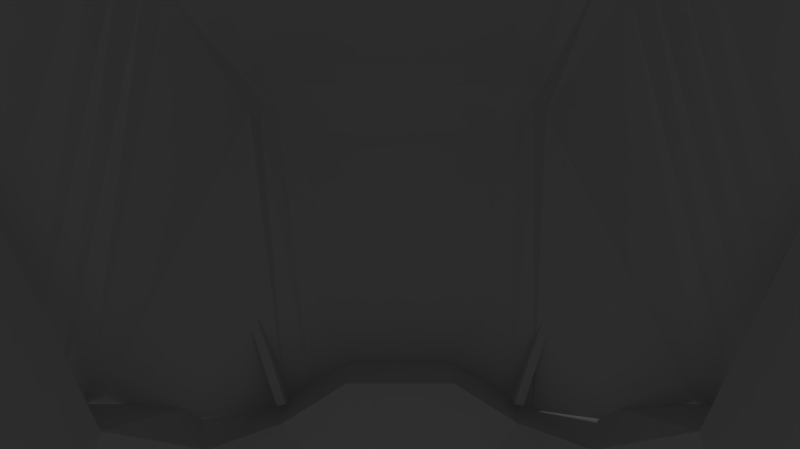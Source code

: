 # Source: cockpit.blend  (saved by Blender 2.76.0; exported with 4.5.12 LTS)
import bpy
from mathutils import Matrix  # noqa: F401  (used for matrix-valued properties, if any)

bpy.ops.wm.read_factory_settings(use_empty=True)
scene = bpy.context.scene
scene.name = 'Scene'

# ---- collections
col_collection_1 = bpy.data.collections.new('Collection 1'); scene.collection.children.link(col_collection_1)

# ---- materials (node trees are filled in below, after node groups)
mat_material = bpy.data.materials.new('Material')
mat_material.alpha_threshold = 0.0
mat_material.use_transparent_shadow = False
mat_material.roughness = 0.5
mat_material.line_color = (0.0, 0.0, 0.0, 1.0)

# ---- material node trees

# ---- world
world_world = bpy.data.worlds.new('World'); scene.world = world_world
world_world.color = (0.05088, 0.05088, 0.05088)
world_world.use_sun_shadow = False
world_world.sun_shadow_jitter_overblur = 0.0
world_world.cycles.sampling_method = 'MANUAL'
world_world.cycles.sample_map_resolution = 256

# ---- cameras
cam_camera = bpy.data.cameras.new('Camera')
cam_camera.clip_end = 100.0
cam_camera.lens = 24.58
cam_camera.sensor_width = 32.0
cam_camera.sensor_height = 18.0
cam_camera.ortho_scale = 7.314
cam_camera.dof.focus_distance = 0.0
cam_camera.dof.aperture_fstop = 128.0

# ---- lights
light_lamp = bpy.data.lights.new('Lamp', 'POINT')
light_lamp.transmission_factor = 0.0
light_lamp.cutoff_distance = 30.0
light_lamp.energy = 100.0
light_lamp.shadow_buffer_clip_start = 1.001
light_lamp.shadow_soft_size = 0.1
light_lamp.shadow_maximum_resolution = 0.006
light_lamp.use_absolute_resolution = True
light_lamp.cycles.use_multiple_importance_sampling = False

# ---- meshes
me_cube_001 = bpy.data.meshes.new('Cube.001')
me_cube_001.from_pydata([(0.009057, -0.518, 0.14), (0.002955, 0.2208, 0.1603), (0.3118, -0.2595, -0.1215), (0.156, -0.518, 0.14), (0.1049, 0.2728, -0.1593), (0.1385, 0.2208, 0.1603), (0.007144, -0.3114, 0.238), (0.156, -0.3114, 0.238), (0.3112, -0.02344, -0.127), (0.006201, 0.274, -0.1593), (0.00526, -0.01645, 0.2576), (0.2925, 0.1145, -0.1415), (0.1437, -0.01029, 0.2576)], [], [(7, 8, 2, 3), (12, 10, 1, 5), (3, 0, 6, 7), (12, 11, 8, 7), (9, 4, 5, 1), (5, 4, 11, 12), (7, 6, 10, 12)])
me_cube_001.use_remesh_preserve_volume = False
me_cube_001.use_remesh_preserve_attributes = False
me_cube_001.use_mirror_vertex_groups = False
me_cube_001.update()
me_cube_004 = bpy.data.meshes.new('Cube.004')
me_cube_004.from_pydata([(0.03819, 0.01953, -0.07041), (0.05704, 0.01953, -0.003392), (0.03819, 0.01994, -0.07041), (0.05704, 0.01994, -0.003392), (0.04113, 0.01953, -0.07124), (0.05998, 0.01953, -0.00422), (0.04113, 0.01994, -0.07124), (0.05998, 0.01994, -0.00422), (0.05704, 0.01953, -0.0009574), (0.05704, 0.01994, -0.0009574), (0.05998, 0.01953, -0.001785), (0.05998, 0.01994, -0.001785), (0.05704, 0.01953, 0.01725), (0.05704, 0.01994, 0.01725), (0.05998, 0.01953, 0.01642), (0.05998, 0.01994, 0.01642)], [], [(1, 3, 2, 0), (3, 7, 6, 2), (7, 5, 4, 6), (5, 1, 0, 4), (0, 2, 6, 4), (3, 1, 8, 9), (1, 5, 10, 8), (7, 3, 9, 11), (5, 7, 11, 10), (10, 11, 15, 14), (9, 8, 12, 13), (8, 10, 14, 12), (11, 9, 13, 15)])
me_cube_004.use_remesh_preserve_volume = False
me_cube_004.use_remesh_preserve_attributes = False
me_cube_004.use_mirror_vertex_groups = False
me_cube_004.update()
me_cube = bpy.data.meshes.new('Cube')
me_cube.from_pydata([(0.09809, -0.6795, -0.2096), (0.004728, -0.6795, -0.2096), (0.09843, -0.5511, 0.01748), (0.09843, -0.6795, -0.003592), (0.009036, -0.6795, -0.003592), (0.0006238, -0.5511, 0.01748), (0.2445, -0.5592, -0.06127), (0.2134, -0.6839, -0.07463), (0.4419, -0.9643, -0.1755), (0.4943, -0.8399, 0.005936), (0.4183, -0.9406, -0.002489), (0.2913, -0.7935, -0.1667), (0.3287, -0.7532, -0.09732), (0.373, -0.6501, -0.04879), (0.501, -1.503, -0.1672), (0.3646, -1.542, -0.1134), (0.4531, -1.249, 0.481), (0.414, -1.274, 0.4316), (0.1336, -0.8049, -0.4501), (0.009665, -0.7944, -0.4835), (0.4093, -1.044, -0.4287), (0.3309, -0.8886, -0.4374), (0.3794, -1.346, -0.3898)], [], [(2, 5, 4, 3), (3, 7, 6, 2), (0, 1, 19, 18), (12, 11, 8, 10), (13, 12, 10, 9), (6, 7, 12, 13), (1, 0, 3, 4), (8, 11, 21, 20), (15, 14, 16, 17), (9, 10, 17, 16), (10, 8, 15, 17), (15, 8, 20, 22), (11, 0, 18, 21), (3, 0, 7), (0, 11, 12, 7)])
me_cube.materials.append(mat_material)
me_cube.use_remesh_preserve_volume = False
me_cube.use_remesh_preserve_attributes = False
me_cube.use_mirror_vertex_groups = False
me_cube.update()

# ---- curves / text
cu_beziercircle = bpy.data.curves.new('BezierCircle', 'CURVE')
cu_beziercircle.dimensions = '3D'
_sp = cu_beziercircle.splines.new('BEZIER'); _sp.bezier_points.add(3)
_sp.bezier_points.foreach_set('co', [-0.2408, 0.0, 0.0, 0.0, 0.2408, 0.0, 0.2408, 0.0, 0.0, 0.0, -0.2408, 0.0])
_sp.bezier_points.foreach_set('handle_left', [-0.2408, -0.2414, 0.0, -0.2325, 0.2408, 0.0, 0.2408, 0.2311, 0.0, 0.2355, -0.2408, 0.0])
_sp.bezier_points.foreach_set('handle_right', [-0.2408, 0.2414, 0.0, 0.2325, 0.2408, 0.0, 0.2408, -0.2311, 0.0, -0.2355, -0.2408, 0.0])
for _p, _l, _r in zip(_sp.bezier_points, ['ALIGNED', 'ALIGNED', 'ALIGNED', 'ALIGNED'], ['ALIGNED', 'ALIGNED', 'ALIGNED', 'ALIGNED']): _p.handle_left_type = _l; _p.handle_right_type = _r
_sp.order_u = 0
_sp.order_v = 0
_sp.use_cyclic_u = True
cu_beziercircle.use_path = True
cu_beziercircle.use_path_clamp = True
cu_beziercircle.bevel_resolution = 0
cu_beziercircle.fill_mode = 'HALF'
cu_nurbspath = bpy.data.curves.new('NurbsPath', 'CURVE')
cu_nurbspath.dimensions = '3D'
_sp = cu_nurbspath.splines.new('NURBS'); _sp.points.add(4)
_sp.points.foreach_set('co', [-0.2228, -3.494e-08, -0.518, 1.0, 0.1268, -1.565e-08, -0.179, 1.0, 0.07095, 6.074e-10, 0.006948, 1.0, -0.03737, 1.686e-08, 0.1929, 1.0, -0.2388, 3.311e-08, 0.7139, 1.0])
_sp.order_u = 5
_sp.order_v = 0
_sp.use_endpoint_u = True
cu_nurbspath.use_path = True
cu_nurbspath.use_path_clamp = True
cu_nurbspath.bevel_mode = 'OBJECT'
cu_nurbspath.bevel_resolution = 0
cu_nurbspath.fill_mode = 'HALF'

# ---- objects
ob_beziercircle = bpy.data.objects.new('BezierCircle', cu_beziercircle)
ob_nurbspath = bpy.data.objects.new('NurbsPath', cu_nurbspath)
ob_window = bpy.data.objects.new('window', me_cube_001)
ob_frame = bpy.data.objects.new('frame', me_cube_004)
ob_bow = bpy.data.objects.new('bow', me_cube)
ob_lamp = bpy.data.objects.new('Lamp', light_lamp)
ob_camera = bpy.data.objects.new('Camera', cam_camera)

# ---- transforms, parenting, visibility, modifiers, constraints
ob_beziercircle.location = (-0.253, 1.81, -0.9817)
ob_beziercircle.lineart.crease_threshold = 0.0
ob_nurbspath.location = (0.7713, 1.433, -0.4197)
ob_nurbspath.lineart.crease_threshold = 0.0
_m = ob_nurbspath.modifiers.new('Decimate', 'DECIMATE')
_m.ratio = 0.03876
ob_window.location = (-0.002097, 0.3734, -0.03064)
ob_window.hide_viewport = True
ob_window.lineart.crease_threshold = 0.0
_m = ob_window.modifiers.new('Mirror', 'MIRROR')
_m.merge_threshold = 0.023
_m = ob_window.modifiers.new('Bevel', 'BEVEL')
_m.width = 0.04
_m.width_pct = 0.04
_m.segments = 3
_m.limit_method = 'NONE'
_m.spread = 0.0
_m = ob_window.modifiers.new('Subsurf', 'SUBSURF')
_m.show_render = False
_m.uv_smooth = 'PRESERVE_CORNERS'
_m.quality = 2
_m.levels = 3
_m.show_only_control_edges = False
ob_frame.location = (0.0, 0.0, 0.0)
ob_frame.scale = (2.907, 30.54, 2.472)
ob_frame.lineart.crease_threshold = 0.0
_m = ob_frame.modifiers.new('Mirror', 'MIRROR')
ob_bow.location = (0.0, 0.9373, -0.149)
ob_bow.scale = (0.521, 0.521, 0.521)
ob_bow.lock_rotations_4d = False
ob_bow.empty_display_type = 'ARROWS'
ob_bow.lineart.crease_threshold = 0.0
_m = ob_bow.modifiers.new('Mirror', 'MIRROR')
_m.merge_threshold = 0.025
_m = ob_bow.modifiers.new('Bevel', 'BEVEL')
_m.show_render = False
_m.width = 0.02
_m.width_pct = 0.02
_m.segments = 3
_m.limit_method = 'NONE'
_m.spread = 0.0
ob_lamp.location = (4.076, 1.005, 5.904)
ob_lamp.rotation_euler = (0.6503, 0.05522, 1.866)
ob_lamp.lock_rotations_4d = False
ob_lamp.empty_display_type = 'ARROWS'
ob_lamp.color = (0.0, 0.0, 0.0, 0.0)
ob_lamp.lineart.crease_threshold = 0.0
ob_camera.location = (0.0, 0.0, 0.0)
ob_camera.rotation_euler = (1.571, 0.0, 0.0)
ob_camera.lock_rotations_4d = False
ob_camera.empty_display_type = 'ARROWS'
ob_camera.color = (0.0, 0.0, 0.0, 0.0)
ob_camera.display_type = 'WIRE'
ob_camera.lineart.crease_threshold = 0.0
cu_nurbspath.bevel_object = ob_beziercircle

# ---- collection membership
col_collection_1.objects.link(ob_beziercircle)
col_collection_1.objects.link(ob_nurbspath)
col_collection_1.objects.link(ob_window)
col_collection_1.objects.link(ob_frame)
col_collection_1.objects.link(ob_bow)
col_collection_1.objects.link(ob_lamp)
col_collection_1.objects.link(ob_camera)

# ---- scene / render settings (as saved in the file)
scene.camera = ob_camera
scene.frame_start = 1; scene.frame_end = 250; scene.frame_set(1)
scene.render.engine = 'BLENDER_EEVEE_NEXT'
scene.render.resolution_x = 1923
scene.render.resolution_percentage = 50
scene.render.dither_intensity = 0.0
scene.cycles.use_denoising = False
scene.cycles.samples = 10
scene.cycles.sampling_pattern = 'TABULATED_SOBOL'
scene.cycles.light_sampling_threshold = 0.0
scene.cycles.use_adaptive_sampling = False
scene.cycles.use_light_tree = False
scene.cycles.blur_glossy = 0.0
scene.cycles.pixel_filter_type = 'GAUSSIAN'
scene.cycles.sample_clamp_indirect = 0.0
scene.view_settings.view_transform = 'Standard'
bpy.context.view_layer.update()
